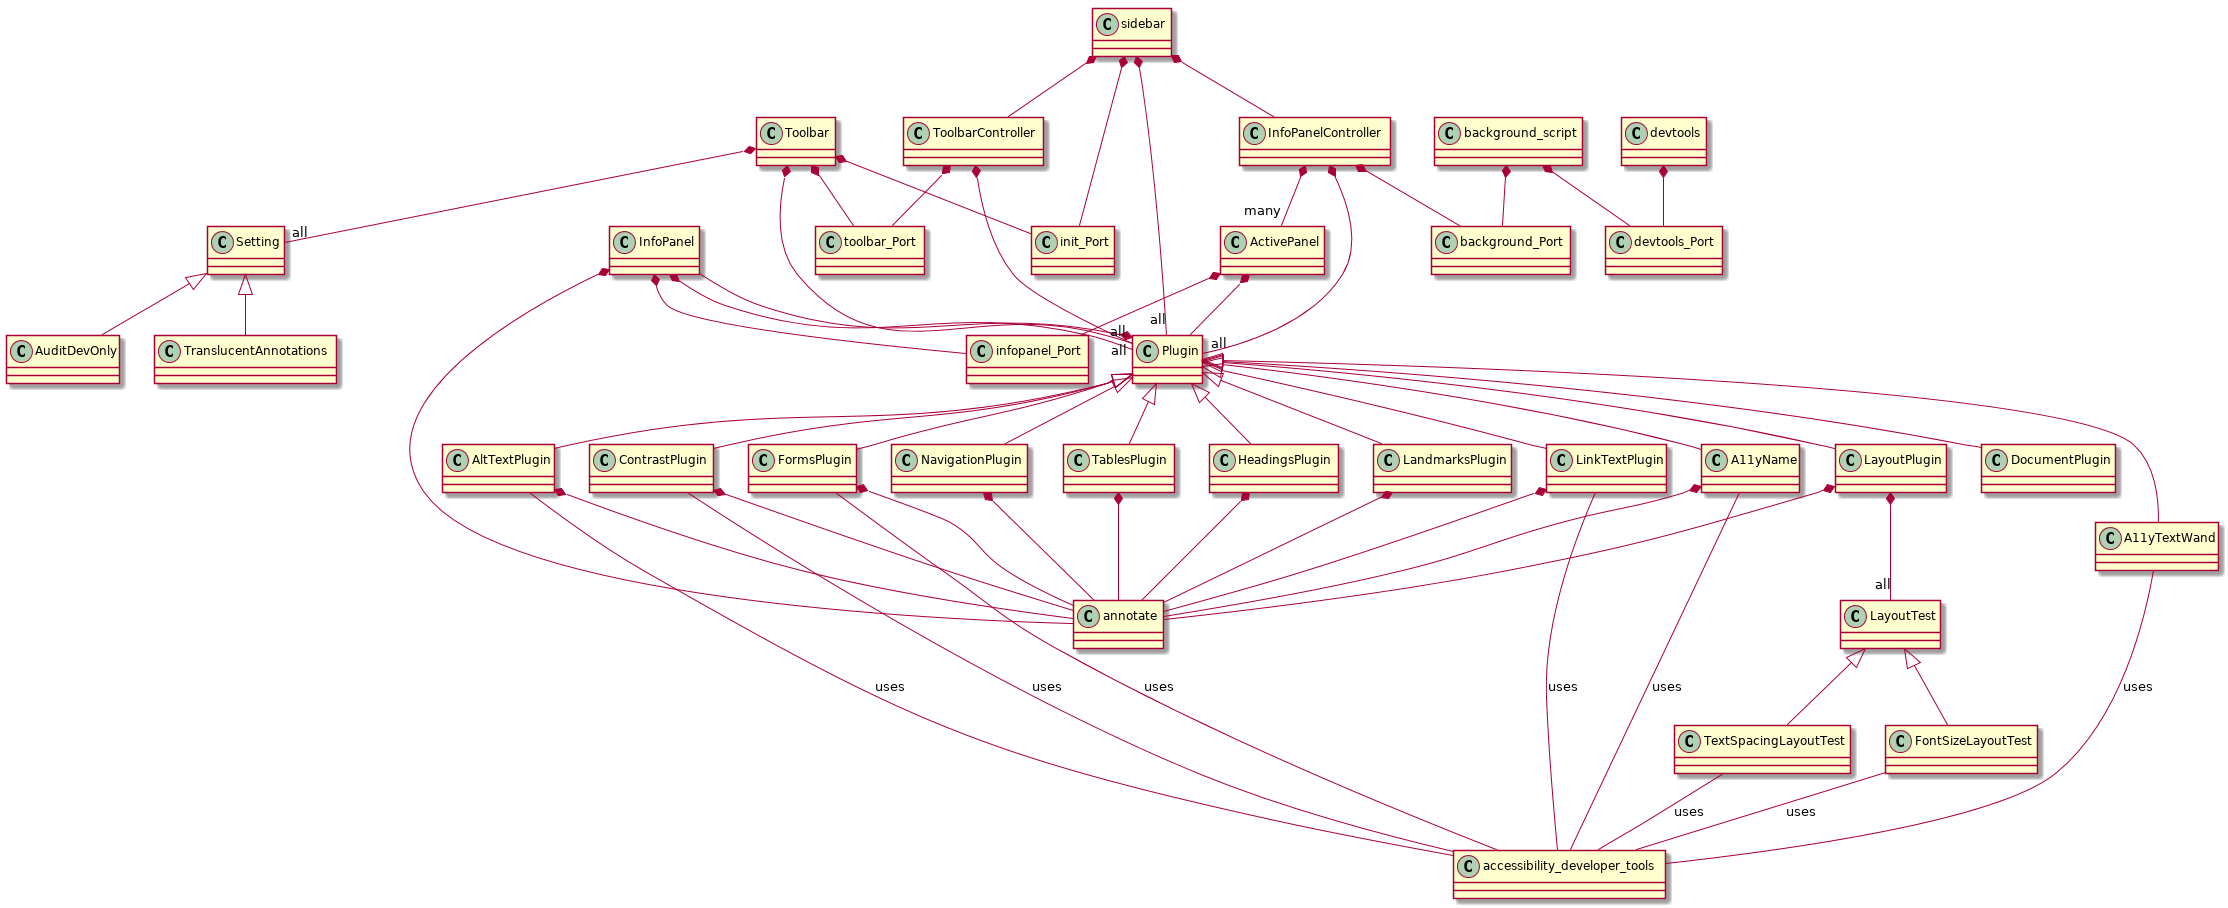

The diagram above was rendered by PlantUML. Its source (embedded in the PNG):
@startuml
InfoPanel *-- annotate
InfoPanel *-- Plugin
Plugin *-- InfoPanel
Plugin <|-- A11yName
A11yName *-- annotate
A11yName -- accessibility_developer_tools : uses
Plugin <|-- A11yTextWand
A11yTextWand -- accessibility_developer_tools : uses
Plugin <|-- AltTextPlugin
AltTextPlugin *-- annotate
AltTextPlugin -- accessibility_developer_tools : uses
Plugin <|-- ContrastPlugin
ContrastPlugin *-- annotate
ContrastPlugin -- accessibility_developer_tools : uses
Plugin <|-- DocumentPlugin
Plugin <|-- FormsPlugin
FormsPlugin *-- annotate
FormsPlugin -- accessibility_developer_tools : uses
Plugin <|-- HeadingsPlugin
HeadingsPlugin *-- annotate
Plugin <|-- LandmarksPlugin
LandmarksPlugin *-- annotate
Plugin <|-- LayoutPlugin
LayoutPlugin *-- annotate
LayoutPlugin *-- "all" LayoutTest
LayoutTest <|-- TextSpacingLayoutTest
TextSpacingLayoutTest -- accessibility_developer_tools : uses
LayoutTest <|-- FontSizeLayoutTest
FontSizeLayoutTest -- accessibility_developer_tools : uses
Plugin <|-- LinkTextPlugin
LinkTextPlugin *-- annotate
LinkTextPlugin -- accessibility_developer_tools : uses
Plugin <|-- NavigationPlugin
NavigationPlugin *-- annotate
Plugin <|-- TablesPlugin
TablesPlugin *-- annotate
Toolbar *-- "all" Plugin
Toolbar *-- "all" Setting
Toolbar *-- toolbar_Port
Toolbar *-- init_Port
ToolbarController *-- "all" Plugin
ToolbarController *-- toolbar_Port
sidebar *-- "all" Plugin
sidebar *-- InfoPanelController
sidebar *-- ToolbarController
sidebar *-- init_Port
devtools *-- devtools_Port
background_script *-- devtools_Port
background_script *-- background_Port
InfoPanelController  *-- "all" Plugin
InfoPanelController *-- background_Port
InfoPanelController  *-- "many" ActivePanel
ActivePanel *-- infopanel_Port
InfoPanel *-- infopanel_Port
ActivePanel *-- Plugin
Setting <|-- TranslucentAnnotations
Setting <|-- AuditDevOnly
@enduml